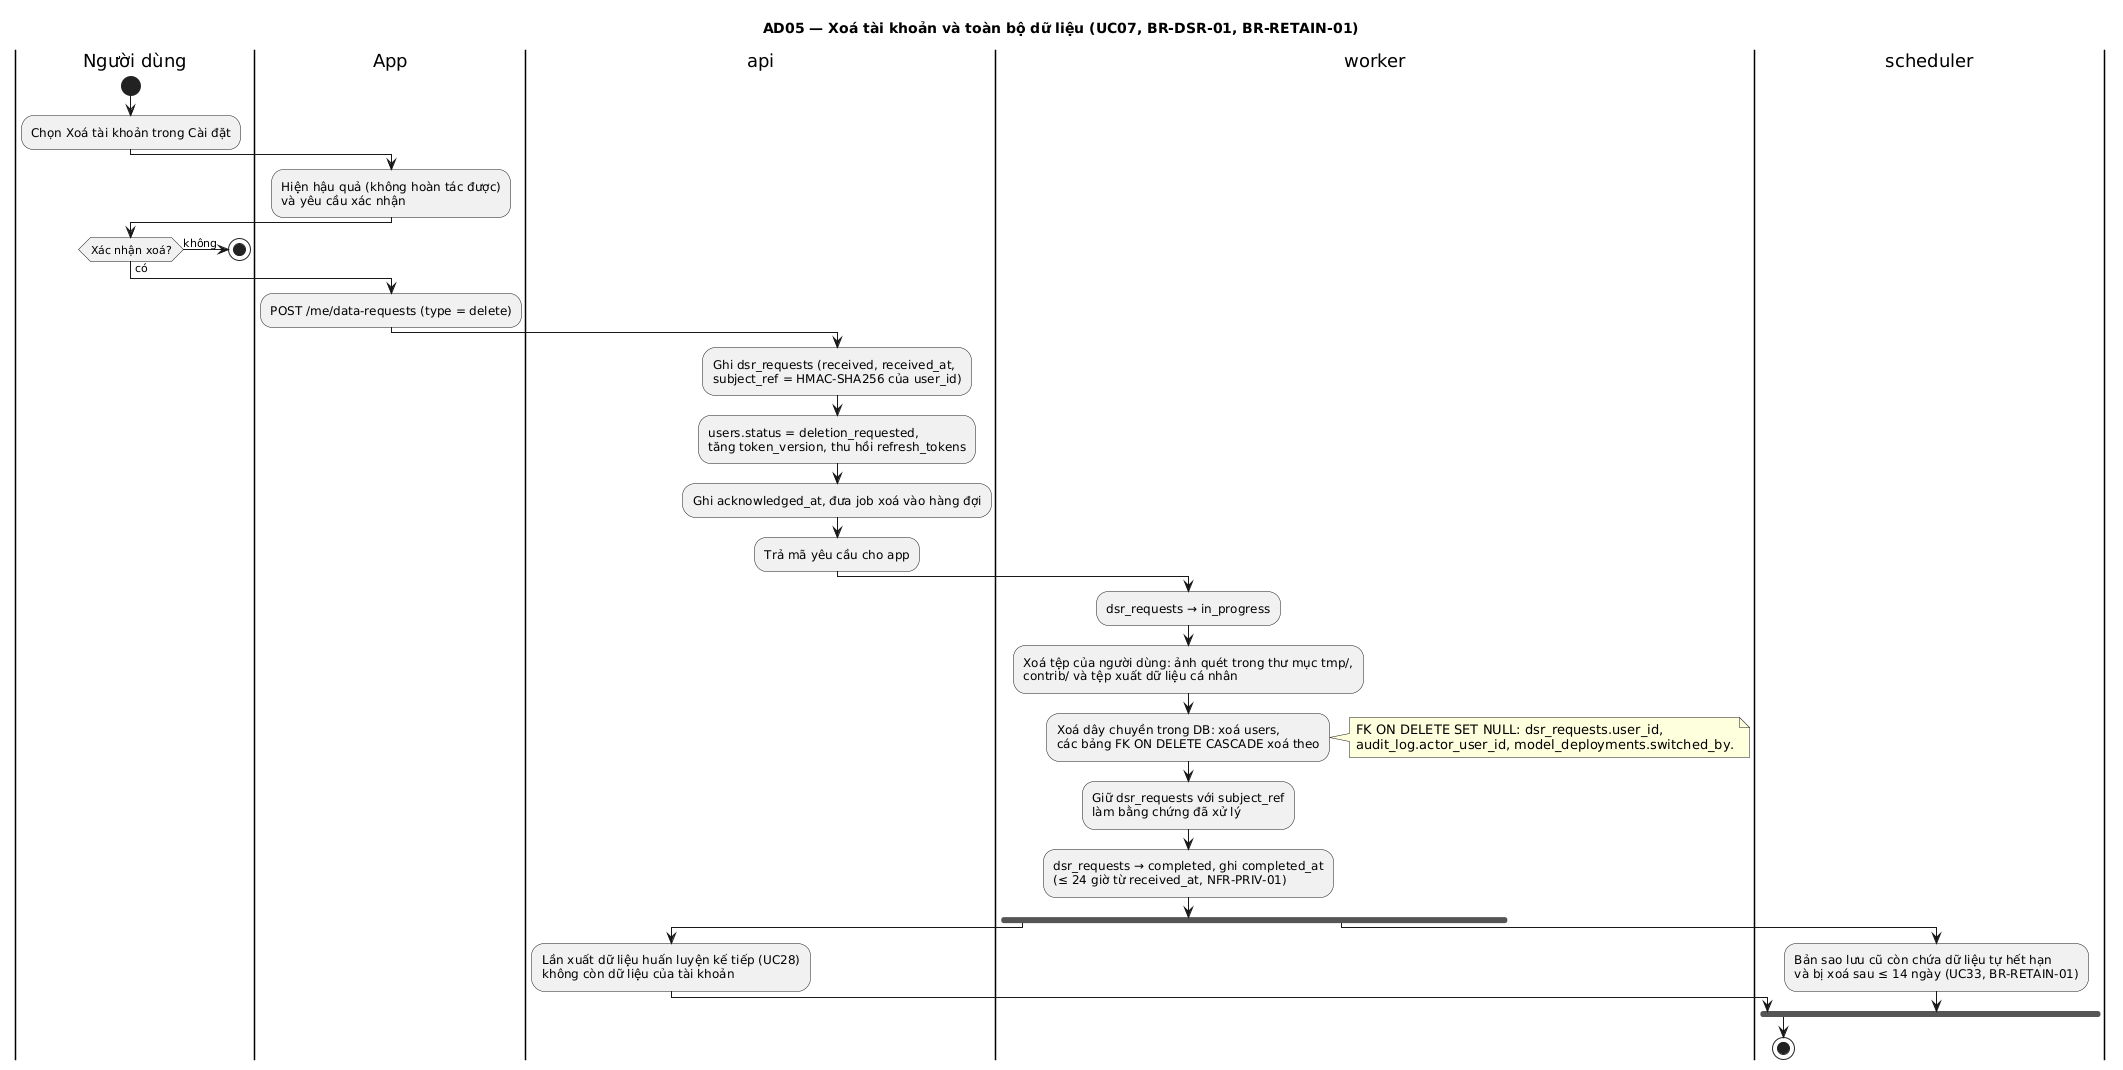

The diagram above was rendered by PlantUML. Its source (embedded in the PNG):
@startuml
title AD05 — Xoá tài khoản và toàn bộ dữ liệu (UC07, BR-DSR-01, BR-RETAIN-01)

|Người dùng|
start
:Chọn Xoá tài khoản trong Cài đặt;
|App|
:Hiện hậu quả (không hoàn tác được)
và yêu cầu xác nhận;
|Người dùng|
if (Xác nhận xoá?) then (không)
  stop
else (có)
endif
|App|
:POST /me/data-requests (type = delete);
|api|
:Ghi dsr_requests (received, received_at,
subject_ref = HMAC-SHA256 của user_id);
:users.status = deletion_requested,
tăng token_version, thu hồi refresh_tokens;
:Ghi acknowledged_at, đưa job xoá vào hàng đợi;
:Trả mã yêu cầu cho app;
|worker|
:dsr_requests → in_progress;
:Xoá tệp của người dùng: ảnh quét trong thư mục tmp/,
contrib/ và tệp xuất dữ liệu cá nhân;
:Xoá dây chuyền trong DB: xoá users,
các bảng FK ON DELETE CASCADE xoá theo;
note right
  FK ON DELETE SET NULL: dsr_requests.user_id,
  audit_log.actor_user_id, model_deployments.switched_by.
end note
:Giữ dsr_requests với subject_ref
làm bằng chứng đã xử lý;
:dsr_requests → completed, ghi completed_at
(≤ 24 giờ từ received_at, NFR-PRIV-01);
fork
  |api|
  :Lần xuất dữ liệu huấn luyện kế tiếp (UC28)
  không còn dữ liệu của tài khoản;
fork again
  |scheduler|
  :Bản sao lưu cũ còn chứa dữ liệu tự hết hạn
  và bị xoá sau ≤ 14 ngày (UC33, BR-RETAIN-01);
end fork
stop
@enduml